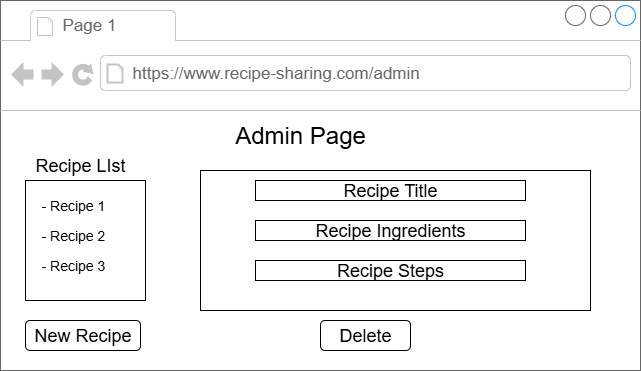

The diagram above was exported from draw.io. Its source (the exported page's mxGraphModel, read from the mxfile embedded in the PNG):
<mxGraphModel dx="872" dy="431" grid="1" gridSize="10" guides="1" tooltips="1" connect="1" arrows="1" fold="1" page="1" pageScale="1" pageWidth="850" pageHeight="1100" math="0" shadow="0">
  <root>
    <mxCell id="0" />
    <mxCell id="1" parent="0" />
    <mxCell id="tdPMYoMBM0XM2vVlXwPb-5" value="" style="strokeWidth=1;shadow=0;dashed=0;align=center;html=1;shape=mxgraph.mockup.containers.browserWindow;rSize=0;strokeColor=#666666;strokeColor2=#008cff;strokeColor3=#c4c4c4;mainText=,;recursiveResize=0;" vertex="1" parent="1">
      <mxGeometry x="105" y="100" width="640" height="370" as="geometry" />
    </mxCell>
    <mxCell id="tdPMYoMBM0XM2vVlXwPb-6" value="Page 1" style="strokeWidth=1;shadow=0;dashed=0;align=center;html=1;shape=mxgraph.mockup.containers.anchor;fontSize=17;fontColor=#666666;align=left;whiteSpace=wrap;" vertex="1" parent="tdPMYoMBM0XM2vVlXwPb-5">
      <mxGeometry x="60" y="12" width="110" height="26" as="geometry" />
    </mxCell>
    <mxCell id="tdPMYoMBM0XM2vVlXwPb-7" value="https://www.recipe-sharing.com/admin" style="strokeWidth=1;shadow=0;dashed=0;align=center;html=1;shape=mxgraph.mockup.containers.anchor;rSize=0;fontSize=17;fontColor=#666666;align=left;" vertex="1" parent="tdPMYoMBM0XM2vVlXwPb-5">
      <mxGeometry x="130" y="60" width="250" height="26" as="geometry" />
    </mxCell>
    <mxCell id="tdPMYoMBM0XM2vVlXwPb-10" value="&lt;font style=&quot;font-size: 24px;&quot;&gt;Admin Page&lt;/font&gt;" style="text;html=1;align=center;verticalAlign=middle;whiteSpace=wrap;rounded=0;" vertex="1" parent="tdPMYoMBM0XM2vVlXwPb-5">
      <mxGeometry x="210" y="120" width="180" height="30" as="geometry" />
    </mxCell>
    <mxCell id="tdPMYoMBM0XM2vVlXwPb-11" value="&lt;font style=&quot;font-size: 18px;&quot;&gt;Recipe LIst&lt;/font&gt;" style="text;html=1;align=center;verticalAlign=middle;whiteSpace=wrap;rounded=0;" vertex="1" parent="tdPMYoMBM0XM2vVlXwPb-5">
      <mxGeometry x="30" y="150" width="100" height="30" as="geometry" />
    </mxCell>
    <mxCell id="tdPMYoMBM0XM2vVlXwPb-38" value="&lt;img height=&quot;0&quot; width=&quot;0&quot; src=&quot;&amp;lt;mxfile host=&amp;quot;app.diagrams.net&amp;quot; agent=&amp;quot;Mozilla/5.0 (Windows NT 10.0; Win64; x64) AppleWebKit/537.36 (KHTML, like Gecko) Chrome/138.0.0.0 Safari/537.36&amp;quot; version=&amp;quot;27.2.0&amp;quot; scale=&amp;quot;1&amp;quot; border=&amp;quot;0&amp;quot;&amp;gt;&lt;br/&gt;  &amp;lt;diagram name=&amp;quot;Page-1&amp;quot; id=&amp;quot;1t84SynyN_xsK7DVSkfM&amp;quot;&amp;gt;&lt;br/&gt;    &amp;lt;mxGraphModel dx=&amp;quot;872&amp;quot; dy=&amp;quot;431&amp;quot; grid=&amp;quot;1&amp;quot; gridSize=&amp;quot;10&amp;quot; guides=&amp;quot;1&amp;quot; tooltips=&amp;quot;1&amp;quot; connect=&amp;quot;1&amp;quot; arrows=&amp;quot;1&amp;quot; fold=&amp;quot;1&amp;quot; page=&amp;quot;1&amp;quot; pageScale=&amp;quot;1&amp;quot; pageWidth=&amp;quot;850&amp;quot; pageHeight=&amp;quot;1100&amp;quot; math=&amp;quot;0&amp;quot; shadow=&amp;quot;0&amp;quot;&amp;gt;&lt;br/&gt;      &amp;lt;root&amp;gt;&lt;br/&gt;        &amp;lt;mxCell id=&amp;quot;0&amp;quot; /&amp;gt;&lt;br/&gt;        &amp;lt;mxCell id=&amp;quot;1&amp;quot; parent=&amp;quot;0&amp;quot; /&amp;gt;&lt;br/&gt;        &amp;lt;mxCell id=&amp;quot;tdPMYoMBM0XM2vVlXwPb-5&amp;quot; value=&amp;quot;&amp;quot; style=&amp;quot;strokeWidth=1;shadow=0;dashed=0;align=center;html=1;shape=mxgraph.mockup.containers.browserWindow;rSize=0;strokeColor=#666666;strokeColor2=#008cff;strokeColor3=#c4c4c4;mainText=,;recursiveResize=0;&amp;quot; vertex=&amp;quot;1&amp;quot; parent=&amp;quot;1&amp;quot;&amp;gt;&lt;br/&gt;          &amp;lt;mxGeometry x=&amp;quot;160&amp;quot; y=&amp;quot;140&amp;quot; width=&amp;quot;500&amp;quot; height=&amp;quot;240&amp;quot; as=&amp;quot;geometry&amp;quot; /&amp;gt;&lt;br/&gt;        &amp;lt;/mxCell&amp;gt;&lt;br/&gt;        &amp;lt;mxCell id=&amp;quot;tdPMYoMBM0XM2vVlXwPb-6&amp;quot; value=&amp;quot;Page 1&amp;quot; style=&amp;quot;strokeWidth=1;shadow=0;dashed=0;align=center;html=1;shape=mxgraph.mockup.containers.anchor;fontSize=17;fontColor=#666666;align=left;whiteSpace=wrap;&amp;quot; vertex=&amp;quot;1&amp;quot; parent=&amp;quot;tdPMYoMBM0XM2vVlXwPb-5&amp;quot;&amp;gt;&lt;br/&gt;          &amp;lt;mxGeometry x=&amp;quot;60&amp;quot; y=&amp;quot;12&amp;quot; width=&amp;quot;110&amp;quot; height=&amp;quot;26&amp;quot; as=&amp;quot;geometry&amp;quot; /&amp;gt;&lt;br/&gt;        &amp;lt;/mxCell&amp;gt;&lt;br/&gt;        &amp;lt;mxCell id=&amp;quot;tdPMYoMBM0XM2vVlXwPb-7&amp;quot; value=&amp;quot;https://www.recipe-sharing.com&amp;quot; style=&amp;quot;strokeWidth=1;shadow=0;dashed=0;align=center;html=1;shape=mxgraph.mockup.containers.anchor;rSize=0;fontSize=17;fontColor=#666666;align=left;&amp;quot; vertex=&amp;quot;1&amp;quot; parent=&amp;quot;tdPMYoMBM0XM2vVlXwPb-5&amp;quot;&amp;gt;&lt;br/&gt;          &amp;lt;mxGeometry x=&amp;quot;130&amp;quot; y=&amp;quot;60&amp;quot; width=&amp;quot;250&amp;quot; height=&amp;quot;26&amp;quot; as=&amp;quot;geometry&amp;quot; /&amp;gt;&lt;br/&gt;        &amp;lt;/mxCell&amp;gt;&lt;br/&gt;        &amp;lt;mxCell id=&amp;quot;tdPMYoMBM0XM2vVlXwPb-8&amp;quot; value=&amp;quot;&amp;amp;lt;font style=&amp;amp;quot;font-size: 24px;&amp;amp;quot;&amp;amp;gt;User&amp;amp;lt;/font&amp;amp;gt;&amp;quot; style=&amp;quot;rounded=0;whiteSpace=wrap;html=1;&amp;quot; vertex=&amp;quot;1&amp;quot; parent=&amp;quot;tdPMYoMBM0XM2vVlXwPb-5&amp;quot;&amp;gt;&lt;br/&gt;          &amp;lt;mxGeometry x=&amp;quot;170&amp;quot; y=&amp;quot;130&amp;quot; width=&amp;quot;100&amp;quot; height=&amp;quot;40&amp;quot; as=&amp;quot;geometry&amp;quot; /&amp;gt;&lt;br/&gt;        &amp;lt;/mxCell&amp;gt;&lt;br/&gt;        &amp;lt;mxCell id=&amp;quot;tdPMYoMBM0XM2vVlXwPb-9&amp;quot; value=&amp;quot;&amp;amp;lt;font style=&amp;amp;quot;font-size: 24px;&amp;amp;quot;&amp;amp;gt;Admin&amp;amp;lt;/font&amp;amp;gt;&amp;quot; style=&amp;quot;rounded=0;whiteSpace=wrap;html=1;&amp;quot; vertex=&amp;quot;1&amp;quot; parent=&amp;quot;tdPMYoMBM0XM2vVlXwPb-5&amp;quot;&amp;gt;&lt;br/&gt;          &amp;lt;mxGeometry x=&amp;quot;270&amp;quot; y=&amp;quot;130&amp;quot; width=&amp;quot;110&amp;quot; height=&amp;quot;40&amp;quot; as=&amp;quot;geometry&amp;quot; /&amp;gt;&lt;br/&gt;        &amp;lt;/mxCell&amp;gt;&lt;br/&gt;      &amp;lt;/root&amp;gt;&lt;br/&gt;    &amp;lt;/mxGraphModel&amp;gt;&lt;br/&gt;  &amp;lt;/diagram&amp;gt;&lt;br/&gt;&amp;lt;/mxfile&amp;gt;&quot;&gt;" style="rounded=0;whiteSpace=wrap;html=1;" vertex="1" parent="tdPMYoMBM0XM2vVlXwPb-5">
      <mxGeometry x="25" y="180" width="120" height="120" as="geometry" />
    </mxCell>
    <mxCell id="tdPMYoMBM0XM2vVlXwPb-39" value="&lt;font style=&quot;font-size: 14px;&quot;&gt;- Recipe 1&lt;/font&gt;" style="text;strokeColor=none;fillColor=none;align=left;verticalAlign=middle;spacingLeft=4;spacingRight=4;overflow=hidden;points=[[0,0.5],[1,0.5]];portConstraint=eastwest;rotatable=0;whiteSpace=wrap;html=1;" vertex="1" parent="tdPMYoMBM0XM2vVlXwPb-5">
      <mxGeometry x="35" y="190" width="80" height="30" as="geometry" />
    </mxCell>
    <mxCell id="tdPMYoMBM0XM2vVlXwPb-40" value="&lt;font style=&quot;font-size: 14px;&quot;&gt;- Recipe 2&lt;/font&gt;" style="text;strokeColor=none;fillColor=none;align=left;verticalAlign=middle;spacingLeft=4;spacingRight=4;overflow=hidden;points=[[0,0.5],[1,0.5]];portConstraint=eastwest;rotatable=0;whiteSpace=wrap;html=1;" vertex="1" parent="tdPMYoMBM0XM2vVlXwPb-5">
      <mxGeometry x="35" y="220" width="80" height="30" as="geometry" />
    </mxCell>
    <mxCell id="tdPMYoMBM0XM2vVlXwPb-41" value="&lt;font style=&quot;font-size: 14px;&quot;&gt;- Recipe 3&lt;/font&gt;" style="text;strokeColor=none;fillColor=none;align=left;verticalAlign=middle;spacingLeft=4;spacingRight=4;overflow=hidden;points=[[0,0.5],[1,0.5]];portConstraint=eastwest;rotatable=0;whiteSpace=wrap;html=1;" vertex="1" parent="tdPMYoMBM0XM2vVlXwPb-5">
      <mxGeometry x="35" y="250" width="80" height="30" as="geometry" />
    </mxCell>
    <mxCell id="tdPMYoMBM0XM2vVlXwPb-43" value="" style="rounded=0;whiteSpace=wrap;html=1;" vertex="1" parent="tdPMYoMBM0XM2vVlXwPb-5">
      <mxGeometry x="200" y="170" width="390" height="140" as="geometry" />
    </mxCell>
    <mxCell id="tdPMYoMBM0XM2vVlXwPb-44" value="&lt;font style=&quot;font-size: 18px;&quot;&gt;Recipe Title&lt;/font&gt;" style="rounded=0;whiteSpace=wrap;html=1;" vertex="1" parent="tdPMYoMBM0XM2vVlXwPb-5">
      <mxGeometry x="255" y="180" width="270" height="20" as="geometry" />
    </mxCell>
    <mxCell id="tdPMYoMBM0XM2vVlXwPb-45" value="&lt;font style=&quot;font-size: 18px;&quot;&gt;Recipe Ingredients&lt;/font&gt;" style="rounded=0;whiteSpace=wrap;html=1;" vertex="1" parent="tdPMYoMBM0XM2vVlXwPb-5">
      <mxGeometry x="255" y="220" width="270" height="20" as="geometry" />
    </mxCell>
    <mxCell id="tdPMYoMBM0XM2vVlXwPb-58" value="&lt;font style=&quot;font-size: 18px;&quot;&gt;Recipe Steps&lt;/font&gt;" style="rounded=0;whiteSpace=wrap;html=1;" vertex="1" parent="tdPMYoMBM0XM2vVlXwPb-5">
      <mxGeometry x="255" y="260" width="270" height="20" as="geometry" />
    </mxCell>
    <mxCell id="tdPMYoMBM0XM2vVlXwPb-59" value="&lt;font style=&quot;font-size: 18px;&quot;&gt;New Recipe&lt;/font&gt;" style="rounded=1;whiteSpace=wrap;html=1;" vertex="1" parent="tdPMYoMBM0XM2vVlXwPb-5">
      <mxGeometry x="25" y="320" width="115" height="30" as="geometry" />
    </mxCell>
    <mxCell id="tdPMYoMBM0XM2vVlXwPb-60" value="&lt;font style=&quot;font-size: 18px;&quot;&gt;Delete&lt;/font&gt;" style="rounded=1;whiteSpace=wrap;html=1;" vertex="1" parent="tdPMYoMBM0XM2vVlXwPb-5">
      <mxGeometry x="320" y="320" width="90" height="30" as="geometry" />
    </mxCell>
  </root>
</mxGraphModel>